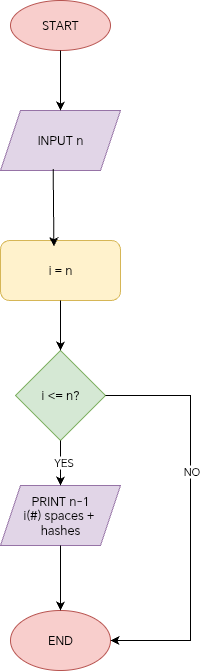

The diagram above was exported from draw.io. Its source (the exported page's mxGraphModel, read from the mxfile embedded in the PNG):
<mxGraphModel dx="754" dy="485" grid="1" gridSize="10" guides="1" tooltips="1" connect="1" arrows="1" fold="1" page="1" pageScale="1" pageWidth="827" pageHeight="1169" math="0" shadow="0">
  <root>
    <mxCell id="0" />
    <mxCell id="1" parent="0" />
    <mxCell id="Er87reE79Oavf7qdu83s-1" value="START" style="ellipse;whiteSpace=wrap;html=1;fillColor=#f8cecc;strokeColor=#b85450;" vertex="1" parent="1">
      <mxGeometry x="260" y="70" width="100" height="50" as="geometry" />
    </mxCell>
    <mxCell id="Er87reE79Oavf7qdu83s-2" value="INPUT n" style="shape=parallelogram;perimeter=parallelogramPerimeter;whiteSpace=wrap;html=1;fixedSize=1;fillColor=#e1d5e7;strokeColor=#9673a6;" vertex="1" parent="1">
      <mxGeometry x="250" y="180" width="120" height="60" as="geometry" />
    </mxCell>
    <mxCell id="Er87reE79Oavf7qdu83s-3" value="" style="endArrow=classic;html=1;rounded=0;exitX=0.5;exitY=1;exitDx=0;exitDy=0;entryX=0.5;entryY=0;entryDx=0;entryDy=0;" edge="1" parent="1" source="Er87reE79Oavf7qdu83s-1" target="Er87reE79Oavf7qdu83s-2">
      <mxGeometry width="50" height="50" relative="1" as="geometry">
        <mxPoint x="290" y="230" as="sourcePoint" />
        <mxPoint x="340" y="180" as="targetPoint" />
      </mxGeometry>
    </mxCell>
    <mxCell id="Er87reE79Oavf7qdu83s-4" value="i = n" style="rounded=1;whiteSpace=wrap;html=1;fillColor=#fff2cc;strokeColor=#d6b656;" vertex="1" parent="1">
      <mxGeometry x="250" y="310" width="120" height="60" as="geometry" />
    </mxCell>
    <mxCell id="Er87reE79Oavf7qdu83s-5" value="i &amp;lt;= n?" style="rhombus;whiteSpace=wrap;html=1;fillColor=#d5e8d4;strokeColor=#82b366;" vertex="1" parent="1">
      <mxGeometry x="265" y="420" width="90" height="90" as="geometry" />
    </mxCell>
    <mxCell id="Er87reE79Oavf7qdu83s-6" value="PRINT n-1&lt;div&gt;i(#) spaces +&amp;nbsp;&lt;/div&gt;&lt;div&gt;hashes&lt;/div&gt;" style="shape=parallelogram;perimeter=parallelogramPerimeter;whiteSpace=wrap;html=1;fixedSize=1;fillColor=#e1d5e7;strokeColor=#9673a6;" vertex="1" parent="1">
      <mxGeometry x="250" y="555" width="120" height="60" as="geometry" />
    </mxCell>
    <mxCell id="Er87reE79Oavf7qdu83s-8" value="END" style="ellipse;whiteSpace=wrap;html=1;fillColor=#f8cecc;strokeColor=#b85450;" vertex="1" parent="1">
      <mxGeometry x="260" y="680" width="100" height="60" as="geometry" />
    </mxCell>
    <mxCell id="Er87reE79Oavf7qdu83s-9" value="" style="endArrow=classic;html=1;rounded=0;exitX=0.5;exitY=1;exitDx=0;exitDy=0;entryX=0.5;entryY=0;entryDx=0;entryDy=0;" edge="1" parent="1" source="Er87reE79Oavf7qdu83s-5" target="Er87reE79Oavf7qdu83s-6">
      <mxGeometry width="50" height="50" relative="1" as="geometry">
        <mxPoint x="290" y="600" as="sourcePoint" />
        <mxPoint x="340" y="550" as="targetPoint" />
      </mxGeometry>
    </mxCell>
    <mxCell id="Er87reE79Oavf7qdu83s-16" value="YES" style="edgeLabel;html=1;align=center;verticalAlign=middle;resizable=0;points=[];" vertex="1" connectable="0" parent="Er87reE79Oavf7qdu83s-9">
      <mxGeometry x="-0.0623" y="2" relative="1" as="geometry">
        <mxPoint as="offset" />
      </mxGeometry>
    </mxCell>
    <mxCell id="Er87reE79Oavf7qdu83s-10" value="" style="endArrow=classic;html=1;rounded=0;exitX=0.5;exitY=1;exitDx=0;exitDy=0;entryX=0.5;entryY=0;entryDx=0;entryDy=0;" edge="1" parent="1" source="Er87reE79Oavf7qdu83s-4" target="Er87reE79Oavf7qdu83s-5">
      <mxGeometry width="50" height="50" relative="1" as="geometry">
        <mxPoint x="290" y="470" as="sourcePoint" />
        <mxPoint x="340" y="420" as="targetPoint" />
      </mxGeometry>
    </mxCell>
    <mxCell id="Er87reE79Oavf7qdu83s-11" value="" style="endArrow=classic;html=1;rounded=0;exitX=0.439;exitY=0.977;exitDx=0;exitDy=0;exitPerimeter=0;entryX=0.445;entryY=0.097;entryDx=0;entryDy=0;entryPerimeter=0;" edge="1" parent="1" source="Er87reE79Oavf7qdu83s-2" target="Er87reE79Oavf7qdu83s-4">
      <mxGeometry width="50" height="50" relative="1" as="geometry">
        <mxPoint x="290" y="220" as="sourcePoint" />
        <mxPoint x="340" y="170" as="targetPoint" />
      </mxGeometry>
    </mxCell>
    <mxCell id="Er87reE79Oavf7qdu83s-13" value="" style="endArrow=classic;html=1;rounded=0;exitX=0.5;exitY=1;exitDx=0;exitDy=0;entryX=0.5;entryY=0;entryDx=0;entryDy=0;" edge="1" parent="1" source="Er87reE79Oavf7qdu83s-6">
      <mxGeometry width="50" height="50" relative="1" as="geometry">
        <mxPoint x="290" y="780" as="sourcePoint" />
        <mxPoint x="310" y="680" as="targetPoint" />
      </mxGeometry>
    </mxCell>
    <mxCell id="Er87reE79Oavf7qdu83s-15" value="" style="endArrow=classic;html=1;rounded=0;exitX=1;exitY=0.5;exitDx=0;exitDy=0;entryX=1;entryY=0.5;entryDx=0;entryDy=0;" edge="1" parent="1" source="Er87reE79Oavf7qdu83s-5" target="Er87reE79Oavf7qdu83s-8">
      <mxGeometry width="50" height="50" relative="1" as="geometry">
        <mxPoint x="240" y="670" as="sourcePoint" />
        <mxPoint x="440" y="730" as="targetPoint" />
        <Array as="points">
          <mxPoint x="440" y="465" />
          <mxPoint x="440" y="710" />
        </Array>
      </mxGeometry>
    </mxCell>
    <mxCell id="Er87reE79Oavf7qdu83s-17" value="NO" style="edgeLabel;html=1;align=center;verticalAlign=middle;resizable=0;points=[];" vertex="1" connectable="0" parent="Er87reE79Oavf7qdu83s-15">
      <mxGeometry x="-0.2219" relative="1" as="geometry">
        <mxPoint as="offset" />
      </mxGeometry>
    </mxCell>
  </root>
</mxGraphModel>